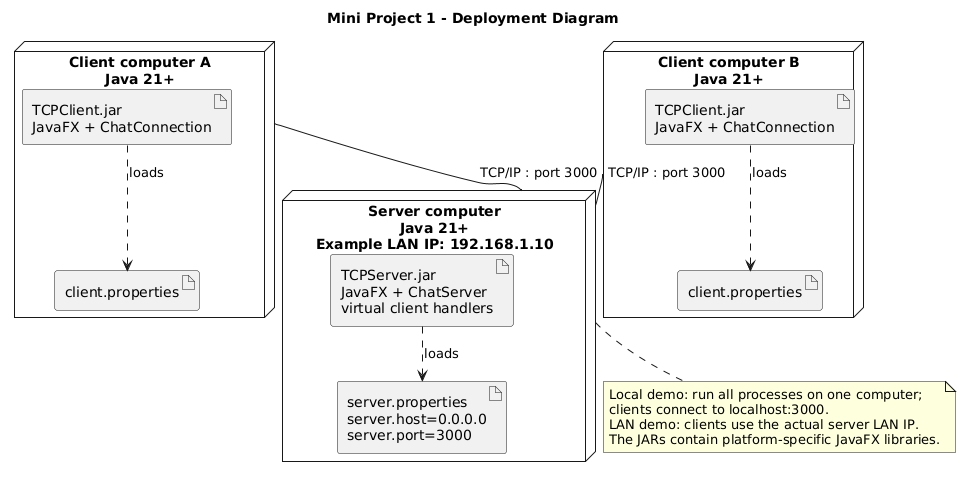

The diagram above was rendered by PlantUML. Its source (embedded in the PNG):
@startuml
!pragma layout smetana
skinparam backgroundColor white
skinparam shadowing false
title Mini Project 1 - Deployment Diagram
node "Client computer A\nJava 21+" as A {
 artifact "TCPClient.jar\nJavaFX + ChatConnection" as CA
 artifact "client.properties" as PA
 CA ..> PA : loads
}
node "Server computer\nJava 21+\nExample LAN IP: 192.168.1.10" as S {
 artifact "TCPServer.jar\nJavaFX + ChatServer\nvirtual client handlers" as SR
 artifact "server.properties\nserver.host=0.0.0.0\nserver.port=3000" as PS
 SR ..> PS : loads
}
node "Client computer B\nJava 21+" as B {
 artifact "TCPClient.jar\nJavaFX + ChatConnection" as CB
 artifact "client.properties" as PB
 CB ..> PB : loads
}
A -- S : TCP/IP : port 3000
B -- S : TCP/IP : port 3000
note bottom of S
 Local demo: run all processes on one computer;
 clients connect to localhost:3000.
 LAN demo: clients use the actual server LAN IP.
 The JARs contain platform-specific JavaFX libraries.
end note
@enduml